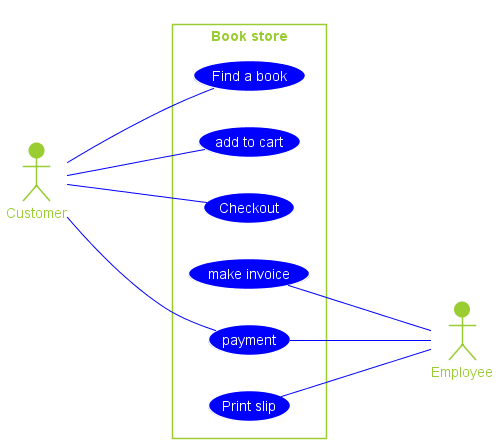

The diagram above was rendered by PlantUML. Its source (embedded in the PNG):
@startuml Book store 1.5
left to right direction
actor Customer
actor Employee
skinparam Shadowing false
skinparam usecase{
    FontColor white
    BackgroundColor #Blue
    BorderColor #rBlue
    ArrowColor #Blue
}
skinparam actor{
    FontColor YellowGreen
    BackgroundColor YellowGreen
    BorderColor YellowGreen

}
skinparam rectangle{
    FontColor YellowGreen
    BorderColor YellowGreen
}

rectangle "Book store"{
    Customer --- (Find a book)
    Customer --- (add to cart)
    Customer --- (Checkout)
    (make invoice) --- Employee
    Customer --- (payment)
    (payment) --- Employee
    (Print slip) --- Employee
}
@enduml